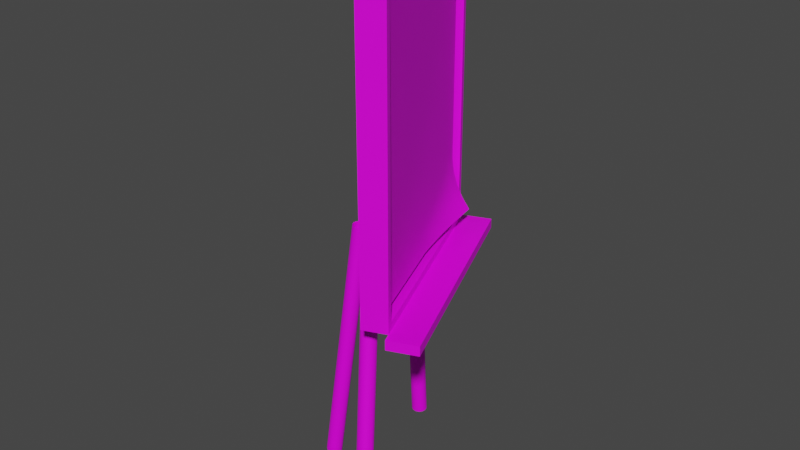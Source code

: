 # Source: Skills_Board.blend  (saved by Blender 3.1.6; exported with 4.5.12 LTS)
import bpy
from mathutils import Matrix  # noqa: F401  (used for matrix-valued properties, if any)

bpy.ops.wm.read_factory_settings(use_empty=True)
scene = bpy.context.scene
scene.name = 'Scene'

# ---- collections
col_collection = bpy.data.collections.new('Collection'); scene.collection.children.link(col_collection)

# ---- images (referenced by path relative to the original .blend; pixels are not part of the script)
import os
ASSET_DIR = os.environ.get("B2B_ASSET_DIR", "")  # directory of the original .blend (textures are referenced by path, not embedded)
HERE = os.path.dirname(os.path.abspath(__file__))  # packed textures are extracted next to this script under _unpacked/

def load_image(name, relpath, width, height, colorspace="sRGB"):
    """Load a texture the original file referenced (path relative to the .blend, or extracted next to this script)."""
    p = next((c for c in (os.path.join(HERE, relpath), os.path.join(ASSET_DIR, relpath)) if relpath and os.path.exists(c)), "")
    if p:
        img = bpy.data.images.load(p, check_existing=True)
        img.name = name
    else:  # same state as the original file: an image datablock whose file is absent (Cycles renders it pink)
        img = bpy.data.images.new(name, width, height)
        img.source = "FILE"
        img.filepath = "//" + (relpath or name)
    img.colorspace_settings.name = colorspace
    return img
img_diffusecolor_texture = load_image('DiffuseColor_Texture', 'Skills_Tab.png', 1024, 1024, 'sRGB')
img_diffusecolor_texture_001 = load_image('DiffuseColor_Texture.001', 'Skills_Tab.png', 1024, 1024, 'Non-Color')

# ---- materials (node trees are filled in below, after node groups)
mat_skill_board = bpy.data.materials.new('Skill_Board')
mat_skill_board.surface_render_method = 'BLENDED'
mat_skill_board.blend_method = 'BLEND'
mat_skill_board.use_transparency_overlap = False
mat_skill_board.show_transparent_back = False
mat_skill_board.use_transparent_shadow = False
mat_skill_board.diffuse_color = (1.0, 1.0, 1.0, 1.0)
mat_skill_board.roughness = 0.5528

# ---- material node trees
mat_skill_board.use_nodes = True; mat_skill_board.node_tree.nodes.clear()
_N = mat_skill_board.node_tree.nodes; _L = mat_skill_board.node_tree.links
n0 = _N.new('ShaderNodeBsdfPrincipled'); n0.name = 'Principled BSDF'; n0.location = (10, 300)
n0.distribution = 'GGX'
n0.subsurface_method = 'RANDOM_WALK_SKIN'
n0.inputs[2].default_value = 0.5528
n0.inputs[3].default_value = 1.45
n0.inputs[27].default_value = (0.0, 0.0, 0.0, 1.0)
n0.inputs[28].default_value = 1.0
n1 = _N.new('ShaderNodeOutputMaterial'); n1.name = 'Material Output'; n1.location = (300, 300)
n2 = _N.new('ShaderNodeNormalMap'); n2.name = 'Normal Map'; n2.location = (-300, -300)
n2.label = 'Normal/Map'
n3 = _N.new('ShaderNodeTexImage'); n3.name = 'Image Texture'; n3.location = (-300, 600)
n3.image = img_diffusecolor_texture
n4 = _N.new('ShaderNodeTexImage'); n4.name = 'Image Texture.001'; n4.location = (-300, 0)
n4.image = img_diffusecolor_texture_001
n5 = _N.new('ShaderNodeMix'); n5.name = 'Mix'; n5.location = (-160, 180)
n5.data_type = 'RGBA'
n5.inputs[6].default_value = (1.0, 1.0, 1.0, 1.0)
_L.new(n0.outputs[0], n1.inputs[0])
_L.new(n2.outputs[0], n0.inputs[5])
_L.new(n3.outputs[0], n0.inputs[0])
_L.new(n4.outputs[1], n0.inputs[4])
_L.new(n3.outputs[0], n5.inputs[7])
_L.new(n5.outputs[2], n0.inputs[14])
n1.is_active_output = True

# ---- world
world_world = bpy.data.worlds.new('World'); scene.world = world_world
world_world.use_nodes = True; world_world.node_tree.nodes.clear()
_N = world_world.node_tree.nodes; _L = world_world.node_tree.links
n0 = _N.new('ShaderNodeOutputWorld'); n0.name = 'World Output'; n0.location = (300, 300)
n1 = _N.new('ShaderNodeBackground'); n1.name = 'Background'; n1.location = (10, 300)
n1.inputs[0].default_value = (0.05088, 0.05088, 0.05088, 1.0)
_L.new(n1.outputs[0], n0.inputs[0])
n0.is_active_output = True
world_world.color = (0.05088, 0.05088, 0.05088)
world_world.use_sun_shadow = False
world_world.sun_shadow_jitter_overblur = 0.0

# ---- meshes
me_scene_002 = bpy.data.meshes.new('Scene.002')
me_scene_002.from_pydata([(1.039, -19.42, 14.8), (3.664, -18.78, -14.52), (1.039, 19.42, -14.8), (1.574, 19.42, 14.96), (1.039, -9.709, -14.8), (1.051, -11.65, -14.8), (1.286, -13.56, -14.79), (1.811, -15.42, -14.75), (2.612, -17.17, -14.67), (3.165, -18.95, -12.62), (2.221, -17.27, -12.74), (1.542, -15.47, -12.8), (1.145, -13.58, -12.82), (1.039, -11.65, -12.83), (1.039, -9.709, -12.83), (2.712, -19.09, -10.71), (1.884, -17.35, -10.8), (1.329, -15.5, -10.84), (1.062, -13.59, -10.85), (1.039, -11.65, -10.85), (1.039, -9.709, -10.85), (2.31, -19.19, -8.783), (1.601, -17.4, -8.848), (1.173, -15.52, -8.874), (1.039, -13.59, -8.881), (1.039, -11.65, -8.881), (1.039, -9.709, -8.881), (1.959, -19.27, -6.844), (1.374, -17.44, -6.89), (1.077, -15.53, -6.905), (1.039, -13.59, -6.908), (1.039, -11.65, -6.908), (1.039, -9.709, -6.908), (1.663, -19.33, -4.896), (1.205, -17.46, -4.925), (1.039, -15.53, -4.934), (1.039, -13.59, -4.934), (1.039, -11.65, -4.934), (1.039, -9.709, -4.934), (1.423, -19.37, -2.939), (1.094, -17.47, -2.957), (1.039, -15.53, -2.96), (1.039, -13.59, -2.96), (1.039, -11.65, -2.96), (1.039, -9.709, -2.96), (1.24, -19.39, -0.9764), (1.043, -17.47, -0.9861), (1.039, -15.53, -0.9868), (1.039, -13.59, -0.9868), (1.039, -11.65, -0.9868), (1.039, -9.709, -0.9868)], [], [(10, 1, 8), (10, 9, 1), (11, 8, 7), (11, 10, 8), (12, 7, 6), (12, 11, 7), (13, 6, 5), (13, 12, 6), (14, 5, 4), (14, 13, 5), (2, 14, 4), (16, 9, 10), (16, 15, 9), (17, 10, 11), (17, 16, 10), (18, 11, 12), (18, 17, 11), (19, 12, 13), (19, 18, 12), (20, 13, 14), (20, 19, 13), (2, 20, 14), (22, 15, 16), (22, 21, 15), (23, 16, 17), (23, 22, 16), (24, 17, 18), (24, 23, 17), (25, 18, 19), (25, 24, 18), (26, 19, 20), (26, 25, 19), (2, 26, 20), (28, 21, 22), (28, 27, 21), (29, 22, 23), (29, 28, 22), (30, 23, 24), (30, 29, 23), (31, 24, 25), (31, 30, 24), (32, 25, 26), (32, 31, 25), (2, 32, 26), (34, 27, 28), (34, 33, 27), (35, 28, 29), (35, 34, 28), (36, 29, 30), (36, 35, 29), (37, 30, 31), (37, 36, 30), (38, 31, 32), (38, 37, 31), (2, 38, 32), (3, 0, 2), (40, 33, 34), (40, 39, 33), (41, 34, 35), (41, 40, 34), (42, 35, 36), (42, 41, 35), (43, 36, 37), (43, 42, 36), (44, 37, 38), (44, 43, 37), (2, 44, 38), (46, 39, 40), (46, 45, 39), (47, 40, 41), (47, 46, 40), (48, 41, 42), (48, 47, 41), (49, 42, 43), (49, 48, 42), (50, 43, 44), (50, 49, 43), (2, 50, 44), (0, 45, 46), (0, 46, 47), (0, 47, 48), (0, 48, 49), (0, 49, 50), (0, 50, 2)])
me_scene_002.polygons.foreach_set('use_smooth', [True] * 84)
_uv = me_scene_002.uv_layers.new(name='UVSet0')
_uv.uv.foreach_set('vector', [0.6469, 0.05813, 0.6949, 0.00325, 0.6949, 0.06067, 0.6469, 0.05813, 0.6442, 0.00325, 0.6949, 0.00325, 0.6483, 0.1043, 0.6949, 0.06067, 0.6949, 0.1055, 0.6483, 0.1043, 0.6469, 0.05813, 0.6949, 0.06067, 0.6488, 0.1526, 0.6949, 0.1055, 0.6949, 0.1531, 0.6488, 0.1526, 0.6483, 0.1043, 0.6949, 0.1055, 0.6489, 0.202, 0.6949, 0.1531, 0.6949, 0.2021, 0.6489, 0.202, 0.6488, 0.1526, 0.6949, 0.1531, 0.6489, 0.2517, 0.6949, 0.2021, 0.6949, 0.2517, 0.6489, 0.2517, 0.6489, 0.202, 0.6949, 0.2021, 0.6949, 0.9969, 0.6489, 0.2517, 0.6949, 0.2517, 0.6016, 0.05623, 0.6442, 0.00325, 0.6469, 0.05813, 0.6016, 0.05623, 0.5996, 0.00325, 0.6442, 0.00325, 0.6026, 0.1035, 0.6469, 0.05813, 0.6483, 0.1043, 0.6026, 0.1035, 0.6016, 0.05623, 0.6469, 0.05813, 0.6029, 0.1524, 0.6483, 0.1043, 0.6488, 0.1526, 0.6029, 0.1524, 0.6026, 0.1035, 0.6483, 0.1043, 0.603, 0.202, 0.6488, 0.1526, 0.6489, 0.202, 0.603, 0.202, 0.6029, 0.1524, 0.6488, 0.1526, 0.603, 0.2517, 0.6489, 0.202, 0.6489, 0.2517, 0.603, 0.2517, 0.603, 0.202, 0.6489, 0.202, 0.6949, 0.9969, 0.603, 0.2517, 0.6489, 0.2517, 0.5562, 0.05488, 0.5996, 0.00325, 0.6016, 0.05623, 0.5562, 0.05488, 0.5547, 0.00325, 0.5996, 0.00325, 0.5568, 0.103, 0.6016, 0.05623, 0.6026, 0.1035, 0.5568, 0.103, 0.5562, 0.05488, 0.6016, 0.05623, 0.557, 0.1523, 0.6026, 0.1035, 0.6029, 0.1524, 0.557, 0.1523, 0.5568, 0.103, 0.6026, 0.1035, 0.557, 0.202, 0.6029, 0.1524, 0.603, 0.202, 0.557, 0.202, 0.557, 0.1523, 0.6029, 0.1524, 0.557, 0.2517, 0.603, 0.202, 0.603, 0.2517, 0.557, 0.2517, 0.557, 0.202, 0.603, 0.202, 0.6949, 0.9969, 0.557, 0.2517, 0.603, 0.2517, 0.5106, 0.05399, 0.5547, 0.00325, 0.5562, 0.05488, 0.5106, 0.05399, 0.5095, 0.00325, 0.5547, 0.00325, 0.5109, 0.1028, 0.5562, 0.05488, 0.5568, 0.103, 0.5109, 0.1028, 0.5106, 0.05399, 0.5562, 0.05488, 0.511, 0.1523, 0.5568, 0.103, 0.557, 0.1523, 0.511, 0.1523, 0.5109, 0.1028, 0.5568, 0.103, 0.511, 0.202, 0.557, 0.1523, 0.557, 0.202, 0.511, 0.202, 0.511, 0.1523, 0.557, 0.1523, 0.511, 0.2517, 0.557, 0.202, 0.557, 0.2517, 0.511, 0.2517, 0.511, 0.202, 0.557, 0.202, 0.6949, 0.9969, 0.511, 0.2517, 0.557, 0.2517, 0.4648, 0.05344, 0.5095, 0.00325, 0.5106, 0.05399, 0.4648, 0.05344, 0.4641, 0.00325, 0.5095, 0.00325, 0.465, 0.1026, 0.5106, 0.05399, 0.5109, 0.1028, 0.465, 0.1026, 0.4648, 0.05344, 0.5106, 0.05399, 0.465, 0.1523, 0.5109, 0.1028, 0.511, 0.1523, 0.465, 0.1523, 0.465, 0.1026, 0.5109, 0.1028, 0.465, 0.202, 0.511, 0.1523, 0.511, 0.202, 0.465, 0.202, 0.465, 0.1523, 0.511, 0.1523, 0.465, 0.2517, 0.511, 0.202, 0.511, 0.2517, 0.465, 0.2517, 0.465, 0.202, 0.511, 0.202, 0.6949, 0.9969, 0.465, 0.2517, 0.511, 0.2517, 0.00162, 0.9952, 0.005205, 0.00325, 0.6949, 0.9969, 0.419, 0.05314, 0.4641, 0.00325, 0.4648, 0.05344, 0.419, 0.05314, 0.4185, 0.00325, 0.4641, 0.00325, 0.419, 0.1026, 0.4648, 0.05344, 0.465, 0.1026, 0.419, 0.1026, 0.419, 0.05314, 0.4648, 0.05344, 0.419, 0.1523, 0.465, 0.1026, 0.465, 0.1523, 0.419, 0.1523, 0.419, 0.1026, 0.465, 0.1026, 0.419, 0.202, 0.465, 0.1523, 0.465, 0.202, 0.419, 0.202, 0.419, 0.1523, 0.465, 0.1523, 0.419, 0.2517, 0.465, 0.202, 0.465, 0.2517, 0.419, 0.2517, 0.419, 0.202, 0.465, 0.202, 0.6949, 0.9969, 0.419, 0.2517, 0.465, 0.2517, 0.373, 0.05298, 0.4185, 0.00325, 0.419, 0.05314, 0.373, 0.05298, 0.3728, 0.00325, 0.4185, 0.00325, 0.3731, 0.1026, 0.419, 0.05314, 0.419, 0.1026, 0.3731, 0.1026, 0.373, 0.05298, 0.419, 0.05314, 0.3731, 0.1523, 0.419, 0.1026, 0.419, 0.1523, 0.3731, 0.1523, 0.3731, 0.1026, 0.419, 0.1026, 0.3731, 0.202, 0.419, 0.1523, 0.419, 0.202, 0.3731, 0.202, 0.3731, 0.1523, 0.419, 0.1523, 0.3731, 0.2517, 0.419, 0.202, 0.419, 0.2517, 0.3731, 0.2517, 0.3731, 0.202, 0.419, 0.202, 0.6949, 0.9969, 0.3731, 0.2517, 0.419, 0.2517, 0.005205, 0.00325, 0.3728, 0.00325, 0.373, 0.05298, 0.005205, 0.00325, 0.373, 0.05298, 0.3731, 0.1026, 0.005205, 0.00325, 0.3731, 0.1026, 0.3731, 0.1523, 0.005205, 0.00325, 0.3731, 0.1523, 0.3731, 0.202, 0.005205, 0.00325, 0.3731, 0.202, 0.3731, 0.2517, 0.005205, 0.00325, 0.3731, 0.2517, 0.6949, 0.9969])
me_scene_002.materials.append(mat_skill_board)
me_scene_002.use_remesh_fix_poles = True
me_scene_002.use_remesh_preserve_attributes = False
me_scene_002.update()
me_scene_002.normals_split_custom_set([tuple(v) for v in zip(*[iter([0.8871, 0.4225, 0.1857, 0.8244, 0.5183, 0.2276, 0.8693, 0.4525, 0.1989, 0.8871, 0.4225, 0.1857, 0.8452, 0.4892, 0.215, 0.8244, 0.5183, 0.2276, 0.952, 0.2802, 0.1232, 0.8693, 0.4525, 0.1989, 0.9399, 0.3125, 0.1374, 0.952, 0.2802, 0.1232, 0.8871, 0.4225, 0.1857, 0.8693, 0.4525, 0.1989, 0.9892, 0.1337, 0.06053, 0.9399, 0.3125, 0.1374, 0.9838, 0.1641, 0.07239, 0.9892, 0.1337, 0.06053, 0.952, 0.2802, 0.1232, 0.9399, 0.3125, 0.1374, 0.9994, 0.03131, 0.01588, 0.9838, 0.1641, 0.07239, 0.9987, 0.04569, 0.0212, 0.9994, 0.03131, 0.01588, 0.9892, 0.1337, 0.06053, 0.9838, 0.1641, 0.07239, 1.0, 0.0002723, 0.0002668, 0.9987, 0.04569, 0.0212, 1.0, 0.000426, 0.0003732, 1.0, 0.0002723, 0.0002668, 0.9994, 0.03131, 0.01588, 0.9987, 0.04569, 0.0212, 0.9998, -0.01261, -0.01654, 1.0, 0.0002723, 0.0002668, 1.0, 0.000426, 0.0003732, 0.9194, 0.3602, 0.1583, 0.8452, 0.4892, 0.215, 0.8871, 0.4225, 0.1857, 0.9194, 0.3602, 0.1583, 0.883, 0.4296, 0.1888, 0.8452, 0.4892, 0.215, 0.9723, 0.2139, 0.09402, 0.8871, 0.4225, 0.1857, 0.952, 0.2802, 0.1232, 0.9723, 0.2139, 0.09402, 0.9194, 0.3602, 0.1583, 0.8871, 0.4225, 0.1857, 0.9962, 0.07905, 0.03714, 0.952, 0.2802, 0.1232, 0.9892, 0.1337, 0.06053, 0.9962, 0.07905, 0.03714, 0.9723, 0.2139, 0.09402, 0.952, 0.2802, 0.1232, 0.9999, 0.009943, 0.006699, 0.9892, 0.1337, 0.06053, 0.9994, 0.03131, 0.01588, 0.9999, 0.009943, 0.006699, 0.9962, 0.07905, 0.03714, 0.9892, 0.1337, 0.06053, 1.0, -1.896e-09, 0.0, 0.9994, 0.03131, 0.01588, 1.0, 0.0002723, 0.0002668, 1.0, -1.896e-09, 0.0, 0.9999, 0.009943, 0.006699, 0.9994, 0.03131, 0.01588, 0.9998, -0.01261, -0.01654, 1.0, -1.896e-09, 0.0, 1.0, 0.0002723, 0.0002668, 0.9464, 0.2958, 0.13, 0.883, 0.4296, 0.1888, 0.9194, 0.3602, 0.1583, 0.9464, 0.2958, 0.13, 0.9159, 0.3676, 0.1616, 0.883, 0.4296, 0.1888, 0.9867, 0.1486, 0.0666, 0.9194, 0.3602, 0.1583, 0.9723, 0.2139, 0.09402, 0.9867, 0.1486, 0.0666, 0.9464, 0.2958, 0.13, 0.9194, 0.3602, 0.1583, 0.9991, 0.03871, 0.01905, 0.9723, 0.2139, 0.09402, 0.9962, 0.07905, 0.03714, 0.9991, 0.03871, 0.01905, 0.9867, 0.1486, 0.0666, 0.9723, 0.2139, 0.09402, 1.0, 0.001508, 0.001515, 0.9962, 0.07905, 0.03714, 0.9999, 0.009943, 0.006699, 1.0, 0.001508, 0.001515, 0.9991, 0.03871, 0.01905, 0.9962, 0.07905, 0.03714, 1.0, 2.338e-09, 0.0, 0.9999, 0.009943, 0.006699, 1.0, -1.896e-09, 0.0, 1.0, 2.338e-09, 0.0, 1.0, 0.001508, 0.001515, 0.9999, 0.009943, 0.006699, 0.9998, -0.01261, -0.01654, 1.0, 2.338e-09, 0.0, 1.0, -1.896e-09, 0.0, 0.968, 0.2298, 0.101, 0.9159, 0.3676, 0.1616, 0.9464, 0.2958, 0.13, 0.968, 0.2298, 0.101, 0.9435, 0.3034, 0.1334, 0.9159, 0.3676, 0.1616, 0.995, 0.09094, 0.04248, 0.9464, 0.2958, 0.13, 0.9867, 0.1486, 0.0666, 0.995, 0.09094, 0.04248, 0.968, 0.2298, 0.101, 0.9464, 0.2958, 0.13, 0.9999, 0.01366, 0.008468, 0.9867, 0.1486, 0.0666, 0.9991, 0.03871, 0.01905, 0.9999, 0.01366, 0.008468, 0.995, 0.09094, 0.04248, 0.9867, 0.1486, 0.0666, 1.0, 0.0, 0.0, 0.9991, 0.03871, 0.01905, 1.0, 0.001508, 0.001515, 1.0, 0.0, 0.0, 0.9999, 0.01366, 0.008468, 0.9991, 0.03871, 0.01905, 1.0, 6.57e-09, 0.0, 1.0, 0.001508, 0.001515, 1.0, 2.338e-09, 0.0, 1.0, 6.57e-09, 0.0, 1.0, 0.0, 0.0, 1.0, 0.001508, 0.001515, 0.9998, -0.01261, -0.01654, 1.0, 6.57e-09, 0.0, 1.0, 2.338e-09, 0.0, 0.9838, 0.1638, 0.07283, 0.9435, 0.3034, 0.1334, 0.968, 0.2298, 0.101, 0.9838, 0.1638, 0.07283, 0.9657, 0.2376, 0.1044, 0.9435, 0.3034, 0.1334, 0.9986, 0.04692, 0.02269, 0.968, 0.2298, 0.101, 0.995, 0.09094, 0.04248, 0.9986, 0.04692, 0.02269, 0.9838, 0.1638, 0.07283, 0.968, 0.2298, 0.101, 1.0, 0.00252, 0.002402, 0.995, 0.09094, 0.04248, 0.9999, 0.01366, 0.008468, 1.0, 0.00252, 0.002402, 0.9986, 0.04692, 0.02269, 0.995, 0.09094, 0.04248, 1.0, 0.0, 0.0, 0.9999, 0.01366, 0.008468, 1.0, 0.0, 0.0, 1.0, 0.0, 0.0, 1.0, 0.00252, 0.002402, 0.9999, 0.01366, 0.008468, 1.0, -1.725e-09, 0.0, 1.0, 0.0, 0.0, 1.0, 6.57e-09, 0.0, 1.0, -1.725e-09, 0.0, 1.0, 0.0, 0.0, 1.0, 0.0, 0.0, 0.9998, -0.01261, -0.01654, 1.0, -1.725e-09, 0.0, 1.0, 6.57e-09, 0.0, 0.9997, -0.01372, -0.018, 0.9998, -0.01119, -0.01519, 0.9998, -0.01261, -0.01654, 0.9935, 0.1036, 0.04791, 0.9657, 0.2376, 0.1044, 0.9838, 0.1638, 0.07283, 0.9935, 0.1036, 0.04791, 0.9825, 0.1704, 0.07489, 0.9657, 0.2376, 0.1044, 0.9998, 0.0182, 0.01036, 0.9838, 0.1638, 0.07283, 0.9986, 0.04692, 0.02269, 0.9998, 0.0182, 0.01036, 0.9935, 0.1036, 0.04791, 0.9838, 0.1638, 0.07283, 1.0, 3.206e-05, 3.22e-05, 0.9986, 0.04692, 0.02269, 1.0, 0.00252, 0.002402, 1.0, 3.206e-05, 3.22e-05, 0.9998, 0.0182, 0.01036, 0.9986, 0.04692, 0.02269, 1.0, 0.0, 0.0, 1.0, 0.00252, 0.002402, 1.0, 0.0, 0.0, 1.0, 0.0, 0.0, 1.0, 3.206e-05, 3.22e-05, 1.0, 0.00252, 0.002402, 1.0, -5.711e-09, 0.0, 1.0, 0.0, 0.0, 1.0, -1.725e-09, 0.0, 1.0, -5.711e-09, 0.0, 1.0, 0.0, 0.0, 1.0, 0.0, 0.0, 0.9998, -0.01261, -0.01654, 1.0, -5.711e-09, 0.0, 1.0, -1.725e-09, 0.0, 0.9985, 0.05372, 0.01228, 0.9825, 0.1704, 0.07489, 0.9935, 0.1036, 0.04791, 0.9985, 0.05372, 0.01228, 0.9938, 0.1091, 0.02221, 0.9825, 0.1704, 0.07489, 1.0, 0.002257, 0.001495, 0.9935, 0.1036, 0.04791, 0.9998, 0.0182, 0.01036, 1.0, 0.002257, 0.001495, 0.9985, 0.05372, 0.01228, 0.9935, 0.1036, 0.04791, 1.0, 0.0, 0.0, 0.9998, 0.0182, 0.01036, 1.0, 3.206e-05, 3.22e-05, 1.0, 0.0, 0.0, 1.0, 0.002257, 0.001495, 0.9998, 0.0182, 0.01036, 1.0, 0.0, 0.0, 1.0, 3.206e-05, 3.22e-05, 1.0, 0.0, 0.0, 1.0, 0.0, 0.0, 1.0, 0.0, 0.0, 1.0, 3.206e-05, 3.22e-05, 1.0, -6.269e-09, 0.0, 1.0, 0.0, 0.0, 1.0, -5.711e-09, 0.0, 1.0, -6.269e-09, 0.0, 1.0, 0.0, 0.0, 1.0, 0.0, 0.0, 0.9998, -0.01261, -0.01654, 1.0, -6.269e-09, 0.0, 1.0, -5.711e-09, 0.0, 0.9998, -0.01119, -0.01519, 0.9938, 0.1091, 0.02221, 0.9985, 0.05372, 0.01228, 0.9998, -0.01119, -0.01519, 0.9985, 0.05372, 0.01228, 1.0, 0.002257, 0.001495, 0.9998, -0.01119, -0.01519, 1.0, 0.002257, 0.001495, 1.0, 0.0, 0.0, 0.9998, -0.01119, -0.01519, 1.0, 0.0, 0.0, 1.0, 0.0, 0.0, 0.9998, -0.01119, -0.01519, 1.0, 0.0, 0.0, 1.0, -6.269e-09, 0.0, 0.9998, -0.01119, -0.01519, 1.0, -6.269e-09, 0.0, 0.9998, -0.01261, -0.01654])] * 3)])
me_scene_007 = bpy.data.meshes.new('Scene.007')
me_scene_007.from_pydata([(-3.616, -18.51, 13.62), (-3.952, -18.56, 13.21), (-4.436, -18.59, 12.98), (-4.975, -18.59, 12.98), (-5.459, -18.56, 13.21), (-5.795, -18.51, 13.62), (-5.914, -18.44, 14.14), (-5.795, -18.38, 14.67), (-5.459, -18.32, 15.08), (-4.975, -18.3, 15.31), (-4.436, -18.3, 15.31), (-3.952, -18.32, 15.08), (-3.616, -18.38, 14.67), (-3.497, -18.44, 14.14), (-3.616, 20.29, 8.72), (-3.952, 20.24, 8.303), (-4.436, 20.21, 8.071), (-4.975, 20.21, 8.071), (-5.459, 20.24, 8.303), (-5.795, 20.29, 8.72), (-5.914, 20.36, 9.241), (-5.795, 20.42, 9.761), (-5.459, 20.47, 10.18), (-4.975, 20.5, 10.41), (-4.436, 20.5, 10.41), (-3.952, 20.47, 10.18), (-3.616, 20.42, 9.761), (-3.497, 20.36, 9.241), (-3.616, -18.51, -13.62), (-3.952, -18.56, -13.21), (-4.436, -18.59, -12.98), (-4.975, -18.59, -12.98), (-5.459, -18.56, -13.21), (-5.795, -18.51, -13.62), (-5.914, -18.44, -14.14), (-5.795, -18.38, -14.67), (-5.459, -18.32, -15.08), (-4.975, -18.3, -15.31), (-4.436, -18.3, -15.31), (-3.952, -18.32, -15.08), (-3.616, -18.38, -14.67), (-3.497, -18.44, -14.14), (-3.616, 20.29, -8.72), (-3.952, 20.24, -8.303), (-4.436, 20.21, -8.071), (-4.975, 20.21, -8.071), (-5.459, 20.24, -8.303), (-5.795, 20.29, -8.72), (-5.914, 20.36, -9.241), (-5.795, 20.42, -9.761), (-5.459, 20.47, -10.18), (-4.975, 20.5, -10.41), (-4.436, 20.5, -10.41), (-3.952, 20.47, -10.18), (-3.616, 20.42, -9.761), (-3.497, 20.36, -9.241), (-13.69, -19.04, -1.089), (-13.27, -19.09, -0.7538), (-13.04, -19.12, -0.269), (-13.04, -19.12, 0.269), (-13.27, -19.09, 0.7538), (-13.69, -19.04, 1.089), (-14.21, -18.97, 1.209), (-14.73, -18.9, 1.089), (-15.15, -18.85, 0.7538), (-15.38, -18.82, 0.269), (-15.38, -18.82, -0.269), (-15.15, -18.85, -0.7538), (-14.73, -18.9, -1.089), (-14.21, -18.97, -1.209), (-8.72, 20.29, -1.089), (-8.303, 20.24, -0.7538), (-8.071, 20.21, -0.269), (-8.071, 20.21, 0.269), (-8.303, 20.24, 0.7538), (-8.72, 20.29, 1.089), (-9.241, 20.36, 1.209), (-9.761, 20.42, 1.089), (-10.18, 20.47, 0.7538), (-10.41, 20.5, 0.269), (-10.41, 20.5, -0.269), (-10.18, 20.47, -0.7538), (-9.761, 20.42, -1.089), (-9.241, 20.36, -1.209)], [], [(0, 15, 14), (0, 1, 15), (1, 16, 15), (1, 2, 16), (2, 17, 16), (2, 3, 17), (3, 18, 17), (3, 4, 18), (4, 19, 18), (4, 5, 19), (5, 20, 19), (5, 6, 20), (6, 21, 20), (6, 7, 21), (7, 22, 21), (7, 8, 22), (8, 23, 22), (8, 9, 23), (9, 24, 23), (9, 10, 24), (10, 25, 24), (10, 11, 25), (11, 26, 25), (11, 12, 26), (12, 27, 26), (12, 13, 27), (13, 14, 27), (13, 0, 14), (28, 43, 29), (28, 42, 43), (29, 44, 30), (29, 43, 44), (30, 45, 31), (30, 44, 45), (31, 46, 32), (31, 45, 46), (32, 47, 33), (32, 46, 47), (33, 48, 34), (33, 47, 48), (34, 49, 35), (34, 48, 49), (35, 50, 36), (35, 49, 50), (36, 51, 37), (36, 50, 51), (37, 52, 38), (37, 51, 52), (38, 53, 39), (38, 52, 53), (39, 54, 40), (39, 53, 54), (40, 55, 41), (40, 54, 55), (41, 42, 28), (41, 55, 42), (56, 71, 57), (56, 70, 71), (57, 72, 58), (57, 71, 72), (58, 73, 59), (58, 72, 73), (59, 74, 60), (59, 73, 74), (60, 75, 61), (60, 74, 75), (61, 76, 62), (61, 75, 76), (62, 77, 63), (62, 76, 77), (63, 78, 64), (63, 77, 78), (64, 79, 65), (64, 78, 79), (65, 80, 66), (65, 79, 80), (66, 81, 67), (66, 80, 81), (67, 82, 68), (67, 81, 82), (68, 83, 69), (68, 82, 83), (69, 70, 56), (69, 83, 70)])
me_scene_007.polygons.foreach_set('use_smooth', [True] * 84)
_uv = me_scene_007.uv_layers.new(name='UVSet0')
_uv.uv.foreach_set('vector', [0.9964, 0.9786, 0.9966, 0.998, 0.9966, 0.998, 0.9964, 0.9786, 0.9964, 0.9786, 0.9966, 0.998, 0.9964, 0.9786, 0.9966, 0.998, 0.9966, 0.998, 0.9964, 0.9786, 0.9964, 0.9786, 0.9966, 0.998, 0.9964, 0.9786, 0.9966, 0.998, 0.9966, 0.998, 0.9964, 0.9786, 0.9964, 0.9786, 0.9966, 0.998, 0.9964, 0.9786, 0.9966, 0.998, 0.9966, 0.998, 0.9964, 0.9786, 0.9964, 0.9786, 0.9966, 0.998, 0.9964, 0.9786, 0.9966, 0.998, 0.9966, 0.998, 0.9964, 0.9786, 0.9964, 0.9786, 0.9966, 0.998, 0.9964, 0.9786, 0.9966, 0.9981, 0.9966, 0.998, 0.9964, 0.9786, 0.9964, 0.9787, 0.9966, 0.9981, 0.9964, 0.9787, 0.9965, 0.9981, 0.9966, 0.9981, 0.9964, 0.9787, 0.9964, 0.9787, 0.9965, 0.9981, 0.9964, 0.9787, 0.9965, 0.9981, 0.9965, 0.9981, 0.9964, 0.9787, 0.9964, 0.9787, 0.9965, 0.9981, 0.9964, 0.9787, 0.9965, 0.9982, 0.9965, 0.9981, 0.9964, 0.9787, 0.9963, 0.9788, 0.9965, 0.9982, 0.9963, 0.9788, 0.9965, 0.9982, 0.9965, 0.9982, 0.9963, 0.9788, 0.9963, 0.9788, 0.9965, 0.9982, 0.9963, 0.9788, 0.9965, 0.9981, 0.9965, 0.9982, 0.9963, 0.9788, 0.9964, 0.9787, 0.9965, 0.9981, 0.9964, 0.9787, 0.9965, 0.9981, 0.9965, 0.9981, 0.9964, 0.9787, 0.9964, 0.9787, 0.9965, 0.9981, 0.9964, 0.9787, 0.9966, 0.9981, 0.9965, 0.9981, 0.9964, 0.9787, 0.9964, 0.9787, 0.9966, 0.9981, 0.9964, 0.9787, 0.9966, 0.998, 0.9966, 0.9981, 0.9964, 0.9787, 0.9964, 0.9786, 0.9966, 0.998, 0.9974, 0.9786, 0.9972, 0.998, 0.9974, 0.9786, 0.9974, 0.9786, 0.9972, 0.998, 0.9972, 0.998, 0.9974, 0.9786, 0.9972, 0.998, 0.9973, 0.9786, 0.9974, 0.9786, 0.9972, 0.998, 0.9972, 0.998, 0.9973, 0.9786, 0.9972, 0.998, 0.9973, 0.9786, 0.9973, 0.9786, 0.9972, 0.998, 0.9972, 0.998, 0.9973, 0.9786, 0.9972, 0.998, 0.9974, 0.9786, 0.9973, 0.9786, 0.9972, 0.998, 0.9972, 0.998, 0.9974, 0.9786, 0.9972, 0.998, 0.9974, 0.9786, 0.9974, 0.9786, 0.9972, 0.998, 0.9972, 0.998, 0.9974, 0.9786, 0.9972, 0.9981, 0.9974, 0.9787, 0.9974, 0.9786, 0.9972, 0.998, 0.9972, 0.9981, 0.9974, 0.9787, 0.9972, 0.9981, 0.9974, 0.9787, 0.9974, 0.9787, 0.9972, 0.9981, 0.9972, 0.9981, 0.9974, 0.9787, 0.9972, 0.9981, 0.9974, 0.9787, 0.9974, 0.9787, 0.9972, 0.9981, 0.9972, 0.9981, 0.9974, 0.9787, 0.9973, 0.9982, 0.9974, 0.9788, 0.9974, 0.9787, 0.9972, 0.9981, 0.9973, 0.9982, 0.9974, 0.9788, 0.9973, 0.9982, 0.9974, 0.9788, 0.9974, 0.9788, 0.9973, 0.9982, 0.9973, 0.9982, 0.9974, 0.9788, 0.9972, 0.9981, 0.9974, 0.9787, 0.9974, 0.9788, 0.9973, 0.9982, 0.9972, 0.9981, 0.9974, 0.9787, 0.9972, 0.9981, 0.9974, 0.9787, 0.9974, 0.9787, 0.9972, 0.9981, 0.9972, 0.9981, 0.9974, 0.9787, 0.9972, 0.9981, 0.9974, 0.9787, 0.9974, 0.9787, 0.9972, 0.9981, 0.9972, 0.9981, 0.9974, 0.9787, 0.9972, 0.998, 0.9974, 0.9786, 0.9974, 0.9787, 0.9972, 0.9981, 0.9972, 0.998, 0.9969, 0.9783, 0.9969, 0.998, 0.9969, 0.9782, 0.9969, 0.9783, 0.9969, 0.998, 0.9969, 0.998, 0.9969, 0.9782, 0.9969, 0.998, 0.9969, 0.9782, 0.9969, 0.9782, 0.9969, 0.998, 0.9969, 0.998, 0.9969, 0.9782, 0.9969, 0.998, 0.9969, 0.9782, 0.9969, 0.9782, 0.9969, 0.998, 0.9969, 0.998, 0.9969, 0.9782, 0.9969, 0.998, 0.9969, 0.9782, 0.9969, 0.9782, 0.9969, 0.998, 0.9969, 0.998, 0.9969, 0.9782, 0.9968, 0.998, 0.9968, 0.9783, 0.9969, 0.9782, 0.9969, 0.998, 0.9968, 0.998, 0.9968, 0.9783, 0.9968, 0.9981, 0.9968, 0.9783, 0.9968, 0.9783, 0.9968, 0.998, 0.9968, 0.9981, 0.9968, 0.9783, 0.9968, 0.9981, 0.9968, 0.9784, 0.9968, 0.9783, 0.9968, 0.9981, 0.9968, 0.9981, 0.9968, 0.9784, 0.9969, 0.9981, 0.9969, 0.9784, 0.9968, 0.9784, 0.9968, 0.9981, 0.9969, 0.9981, 0.9969, 0.9784, 0.9969, 0.9982, 0.9969, 0.9784, 0.9969, 0.9784, 0.9969, 0.9981, 0.9969, 0.9982, 0.9969, 0.9784, 0.9969, 0.9982, 0.9969, 0.9784, 0.9969, 0.9784, 0.9969, 0.9982, 0.9969, 0.9982, 0.9969, 0.9784, 0.9969, 0.9981, 0.9969, 0.9784, 0.9969, 0.9784, 0.9969, 0.9982, 0.9969, 0.9981, 0.9969, 0.9784, 0.9969, 0.9981, 0.9969, 0.9784, 0.9969, 0.9784, 0.9969, 0.9981, 0.9969, 0.9981, 0.9969, 0.9784, 0.9969, 0.9981, 0.9969, 0.9783, 0.9969, 0.9784, 0.9969, 0.9981, 0.9969, 0.9981, 0.9969, 0.9783, 0.9969, 0.998, 0.9969, 0.9783, 0.9969, 0.9783, 0.9969, 0.9981, 0.9969, 0.998])
me_scene_007.materials.append(mat_skill_board)
me_scene_007.use_remesh_fix_poles = True
me_scene_007.use_remesh_preserve_attributes = False
me_scene_007.update()
me_scene_007.normals_split_custom_set([tuple(v) for v in zip(*[iter([0.901, -0.05441, -0.4305, 0.6235, -0.09804, -0.7757, 0.901, -0.05441, -0.4305, 0.901, -0.05441, -0.4305, 0.6235, -0.09804, -0.7757, 0.6235, -0.09804, -0.7757, 0.6235, -0.09804, -0.7757, 0.2225, -0.1223, -0.9672, 0.6235, -0.09804, -0.7757, 0.6235, -0.09804, -0.7757, 0.2225, -0.1223, -0.9672, 0.2225, -0.1223, -0.9672, 0.2225, -0.1223, -0.9672, -0.2225, -0.1223, -0.9672, 0.2225, -0.1223, -0.9672, 0.2225, -0.1223, -0.9672, -0.2225, -0.1223, -0.9672, -0.2225, -0.1223, -0.9672, -0.2225, -0.1223, -0.9672, -0.6235, -0.09804, -0.7757, -0.2225, -0.1223, -0.9672, -0.2225, -0.1223, -0.9672, -0.6235, -0.09804, -0.7757, -0.6235, -0.09804, -0.7757, -0.6235, -0.09804, -0.7757, -0.901, -0.05441, -0.4305, -0.6235, -0.09804, -0.7757, -0.6235, -0.09804, -0.7757, -0.901, -0.05441, -0.4305, -0.901, -0.05441, -0.4305, -0.901, -0.05441, -0.4305, -1.0, -1.192e-07, -1.333e-06, -0.901, -0.05441, -0.4305, -0.901, -0.05441, -0.4305, -1.0, 1.095e-08, 1.557e-06, -1.0, -1.192e-07, -1.333e-06, -1.0, 1.095e-08, 1.557e-06, -0.901, 0.05441, 0.4305, -1.0, -1.192e-07, -1.333e-06, -1.0, 1.095e-08, 1.557e-06, -0.901, 0.05441, 0.4305, -0.901, 0.05441, 0.4305, -0.901, 0.05441, 0.4305, -0.6235, 0.09804, 0.7757, -0.901, 0.05441, 0.4305, -0.901, 0.05441, 0.4305, -0.6235, 0.09804, 0.7757, -0.6235, 0.09804, 0.7757, -0.6235, 0.09804, 0.7757, -0.2225, 0.1223, 0.9672, -0.6235, 0.09804, 0.7757, -0.6235, 0.09804, 0.7757, -0.2225, 0.1223, 0.9672, -0.2225, 0.1223, 0.9672, -0.2225, 0.1223, 0.9672, 0.2225, 0.1223, 0.9672, -0.2225, 0.1223, 0.9672, -0.2225, 0.1223, 0.9672, 0.2225, 0.1223, 0.9672, 0.2225, 0.1223, 0.9672, 0.2225, 0.1223, 0.9672, 0.6235, 0.09804, 0.7757, 0.2225, 0.1223, 0.9672, 0.2225, 0.1223, 0.9672, 0.6235, 0.09804, 0.7757, 0.6235, 0.09804, 0.7757, 0.6235, 0.09804, 0.7757, 0.901, 0.05441, 0.4305, 0.6235, 0.09804, 0.7757, 0.6235, 0.09804, 0.7757, 0.901, 0.05441, 0.4305, 0.901, 0.05441, 0.4305, 0.901, 0.05441, 0.4305, 1.0, 1.63e-07, 8.271e-07, 0.901, 0.05441, 0.4305, 0.901, 0.05441, 0.4305, 1.0, -1.07e-07, -8.66e-07, 1.0, 1.63e-07, 8.271e-07, 1.0, -1.07e-07, -8.66e-07, 0.901, -0.05441, -0.4305, 1.0, 1.63e-07, 8.271e-07, 1.0, -1.07e-07, -8.66e-07, 0.901, -0.05441, -0.4305, 0.901, -0.05441, -0.4305, 0.901, -0.05441, 0.4305, 0.6235, -0.09804, 0.7757, 0.6235, -0.09804, 0.7757, 0.901, -0.05441, 0.4305, 0.901, -0.05441, 0.4305, 0.6235, -0.09804, 0.7757, 0.6235, -0.09804, 0.7757, 0.2225, -0.1223, 0.9672, 0.2225, -0.1223, 0.9672, 0.6235, -0.09804, 0.7757, 0.6235, -0.09804, 0.7757, 0.2225, -0.1223, 0.9672, 0.2225, -0.1223, 0.9672, -0.2225, -0.1223, 0.9672, -0.2225, -0.1223, 0.9672, 0.2225, -0.1223, 0.9672, 0.2225, -0.1223, 0.9672, -0.2225, -0.1223, 0.9672, -0.2225, -0.1223, 0.9672, -0.6235, -0.09804, 0.7757, -0.6235, -0.09804, 0.7757, -0.2225, -0.1223, 0.9672, -0.2225, -0.1223, 0.9672, -0.6235, -0.09804, 0.7757, -0.6235, -0.09804, 0.7757, -0.901, -0.05441, 0.4305, -0.901, -0.05441, 0.4305, -0.6235, -0.09804, 0.7757, -0.6235, -0.09804, 0.7757, -0.901, -0.05441, 0.4305, -0.901, -0.05441, 0.4305, -1.0, 3.527e-08, 8.66e-07, -1.0, -6.203e-08, -1.012e-06, -0.901, -0.05441, 0.4305, -0.901, -0.05441, 0.4305, -1.0, 3.527e-08, 8.66e-07, -1.0, -6.203e-08, -1.012e-06, -0.901, 0.05441, -0.4305, -0.901, 0.05441, -0.4305, -1.0, -6.203e-08, -1.012e-06, -1.0, 3.527e-08, 8.66e-07, -0.901, 0.05441, -0.4305, -0.901, 0.05441, -0.4305, -0.6235, 0.09804, -0.7757, -0.6235, 0.09804, -0.7757, -0.901, 0.05441, -0.4305, -0.901, 0.05441, -0.4305, -0.6235, 0.09804, -0.7757, -0.6235, 0.09804, -0.7757, -0.2225, 0.1223, -0.9672, -0.2225, 0.1223, -0.9672, -0.6235, 0.09804, -0.7757, -0.6235, 0.09804, -0.7757, -0.2225, 0.1223, -0.9672, -0.2225, 0.1223, -0.9672, 0.2225, 0.1223, -0.9672, 0.2225, 0.1223, -0.9672, -0.2225, 0.1223, -0.9672, -0.2225, 0.1223, -0.9672, 0.2225, 0.1223, -0.9672, 0.2225, 0.1223, -0.9672, 0.6235, 0.09804, -0.7757, 0.6235, 0.09804, -0.7757, 0.2225, 0.1223, -0.9672, 0.2225, 0.1223, -0.9672, 0.6235, 0.09804, -0.7757, 0.6235, 0.09804, -0.7757, 0.901, 0.05441, -0.4305, 0.901, 0.05441, -0.4305, 0.6235, 0.09804, -0.7757, 0.6235, 0.09804, -0.7757, 0.901, 0.05441, -0.4305, 0.901, 0.05441, -0.4305, 1.0, 2.834e-07, -1.557e-06, 1.0, -3.612e-07, 1.43e-06, 0.901, 0.05441, -0.4305, 0.901, 0.05441, -0.4305, 1.0, 2.834e-07, -1.557e-06, 1.0, -3.612e-07, 1.43e-06, 0.901, -0.05441, 0.4305, 0.901, -0.05441, 0.4305, 1.0, -3.612e-07, 1.43e-06, 1.0, 2.834e-07, -1.557e-06, 0.901, -0.05441, 0.4305, 0.4305, -0.05441, -0.901, 0.7757, -0.09804, -0.6235, 0.7757, -0.09804, -0.6235, 0.4305, -0.05441, -0.901, 0.4305, -0.05441, -0.901, 0.7757, -0.09804, -0.6235, 0.7757, -0.09804, -0.6235, 0.9672, -0.1223, -0.2225, 0.9672, -0.1223, -0.2225, 0.7757, -0.09804, -0.6235, 0.7757, -0.09804, -0.6235, 0.9672, -0.1223, -0.2225, 0.9672, -0.1223, -0.2225, 0.9672, -0.1223, 0.2225, 0.9672, -0.1223, 0.2225, 0.9672, -0.1223, -0.2225, 0.9672, -0.1223, -0.2225, 0.9672, -0.1223, 0.2225, 0.9672, -0.1223, 0.2225, 0.7757, -0.09804, 0.6235, 0.7757, -0.09804, 0.6235, 0.9672, -0.1223, 0.2225, 0.9672, -0.1223, 0.2225, 0.7757, -0.09804, 0.6235, 0.7757, -0.09804, 0.6235, 0.4305, -0.05441, 0.901, 0.4305, -0.05441, 0.901, 0.7757, -0.09804, 0.6235, 0.7757, -0.09804, 0.6235, 0.4305, -0.05441, 0.901, 0.4305, -0.05441, 0.901, 1.129e-06, -1.557e-07, 1.0, 0.0, 1.338e-08, 1.0, 0.4305, -0.05441, 0.901, 0.4305, -0.05441, 0.901, 1.129e-06, -1.557e-07, 1.0, 0.0, 1.338e-08, 1.0, -0.4305, 0.05441, 0.901, -0.4305, 0.05441, 0.901, 0.0, 1.338e-08, 1.0, 1.129e-06, -1.557e-07, 1.0, -0.4305, 0.05441, 0.901, -0.4305, 0.05441, 0.901, -0.7757, 0.09804, 0.6235, -0.7757, 0.09804, 0.6235, -0.4305, 0.05441, 0.901, -0.4305, 0.05441, 0.901, -0.7757, 0.09804, 0.6235, -0.7757, 0.09804, 0.6235, -0.9672, 0.1223, 0.2225, -0.9672, 0.1223, 0.2225, -0.7757, 0.09804, 0.6235, -0.7757, 0.09804, 0.6235, -0.9672, 0.1223, 0.2225, -0.9672, 0.1223, 0.2225, -0.9672, 0.1223, -0.2225, -0.9672, 0.1223, -0.2225, -0.9672, 0.1223, 0.2225, -0.9672, 0.1223, 0.2225, -0.9672, 0.1223, -0.2225, -0.9672, 0.1223, -0.2225, -0.7757, 0.09804, -0.6235, -0.7757, 0.09804, -0.6235, -0.9672, 0.1223, -0.2225, -0.9672, 0.1223, -0.2225, -0.7757, 0.09804, -0.6235, -0.7757, 0.09804, -0.6235, -0.4305, 0.05441, -0.901, -0.4305, 0.05441, -0.901, -0.7757, 0.09804, -0.6235, -0.7757, 0.09804, -0.6235, -0.4305, 0.05441, -0.901, -0.4305, 0.05441, -0.901, 1.265e-07, 0.0, -1.0, 1.002e-06, -1.265e-07, -1.0, -0.4305, 0.05441, -0.901, -0.4305, 0.05441, -0.901, 1.265e-07, 0.0, -1.0, 1.002e-06, -1.265e-07, -1.0, 0.4305, -0.05441, -0.901, 0.4305, -0.05441, -0.901, 1.002e-06, -1.265e-07, -1.0, 1.265e-07, 0.0, -1.0, 0.4305, -0.05441, -0.901])] * 3)])
me_scene = bpy.data.meshes.new('Scene')
me_scene.from_pydata([(1.551, 33.97, 17.66), (5.254, 33.97, 17.66), (1.551, 79.48, 17.66), (5.254, 79.48, 17.66), (1.551, 79.48, -17.66), (5.254, 79.48, -17.66), (1.551, 33.97, -17.66), (5.254, 33.97, -17.66), (5.254, 35.15, -16.52), (5.254, 35.15, 16.52), (5.254, 78.31, -16.52), (5.254, 78.31, 16.52), (3.66, 35.45, -16.22), (3.66, 35.45, 16.22), (3.66, 78.01, -16.22), (3.66, 78.01, 16.22), (5.243, 32.55, 19.07), (9.744, 32.55, 19.07), (5.243, 34.01, 19.07), (9.744, 34.01, 19.07), (5.243, 34.01, -19.07), (9.744, 34.01, -19.07), (5.243, 32.55, -19.07), (9.744, 32.55, -19.07)], [], [(0, 3, 2), (0, 1, 3), (2, 5, 4), (2, 3, 5), (4, 7, 6), (4, 5, 7), (6, 1, 0), (6, 7, 1), (13, 14, 15), (13, 12, 14), (1, 8, 9), (1, 7, 8), (7, 10, 8), (7, 5, 10), (5, 11, 10), (5, 3, 11), (3, 9, 11), (3, 1, 9), (9, 12, 13), (9, 8, 12), (8, 14, 12), (8, 10, 14), (10, 15, 14), (10, 11, 15), (11, 13, 15), (11, 9, 13), (16, 19, 18), (16, 17, 19), (18, 21, 20), (18, 19, 21), (20, 23, 22), (20, 21, 23), (22, 17, 16), (22, 23, 17), (17, 21, 19), (17, 23, 21)])
me_scene.polygons.foreach_set('use_smooth', [True] * 36)
_k = set([(0, 1), (0, 3), (1, 3), (1, 6), (1, 7), (2, 3), (2, 5), (3, 5), (4, 5), (4, 7), (5, 7), (6, 7), (8, 9), (8, 10), (8, 12), (9, 11), (9, 13), (10, 11), (10, 14), (11, 15), (12, 13), (12, 14), (13, 15), (14, 15), (16, 17), (16, 19), (17, 19), (17, 22), (17, 23), (18, 19), (18, 21), (19, 21), (20, 21), (20, 23), (21, 23), (22, 23)])
me_scene.attributes.new('sharp_edge', 'BOOLEAN', 'EDGE').data.foreach_set('value', [ (min(e.vertices), max(e.vertices)) in _k for e in me_scene.edges])
_uv = me_scene.uv_layers.new(name='UVSet0')
_uv.uv.foreach_set('vector', [0.9733, 0.9824, 0.9733, 0.9914, 0.9733, 0.9914, 0.9733, 0.9824, 0.9733, 0.9824, 0.9733, 0.9914, 0.9733, 0.9967, 0.9739, 0.9967, 0.9739, 0.9967, 0.9733, 0.9967, 0.9733, 0.9967, 0.9739, 0.9967, 0.9739, 0.9914, 0.9739, 0.9824, 0.9739, 0.9824, 0.9739, 0.9914, 0.9739, 0.9914, 0.9739, 0.9824, 0.9739, 0.9703, 0.9733, 0.9703, 0.9733, 0.9703, 0.9739, 0.9703, 0.9739, 0.9703, 0.9733, 0.9703, 0.9788, 0.9729, 0.9801, 0.9857, 0.9798, 0.9983, 0.9788, 0.9729, 0.9799, 0.9706, 0.9801, 0.9857, 0.9733, 0.9784, 0.9738, 0.9789, 0.9734, 0.9789, 0.9733, 0.9784, 0.9739, 0.9784, 0.9738, 0.9789, 0.9739, 0.9784, 0.9738, 0.987, 0.9738, 0.9789, 0.9739, 0.9784, 0.9739, 0.9874, 0.9738, 0.987, 0.9739, 0.9874, 0.9734, 0.987, 0.9738, 0.987, 0.9739, 0.9874, 0.9733, 0.9874, 0.9734, 0.987, 0.9733, 0.9874, 0.9734, 0.9789, 0.9734, 0.987, 0.9733, 0.9874, 0.9733, 0.9784, 0.9734, 0.9789, 0.9734, 0.9976, 0.9738, 0.9976, 0.9734, 0.9976, 0.9734, 0.9976, 0.9738, 0.9976, 0.9738, 0.9976, 0.9738, 0.983, 0.9738, 0.991, 0.9738, 0.9831, 0.9738, 0.983, 0.9738, 0.9911, 0.9738, 0.991, 0.9738, 0.9761, 0.9734, 0.9761, 0.9738, 0.9761, 0.9738, 0.9761, 0.9734, 0.9761, 0.9734, 0.9761, 0.9734, 0.9911, 0.9734, 0.9831, 0.9734, 0.991, 0.9734, 0.9911, 0.9734, 0.983, 0.9734, 0.9831, 0.9732, 0.9767, 0.9732, 0.9768, 0.9732, 0.9768, 0.9732, 0.9767, 0.9732, 0.9767, 0.9732, 0.9768, 0.9732, 0.9903, 0.9746, 0.9903, 0.9746, 0.9903, 0.9732, 0.9903, 0.9732, 0.9903, 0.9746, 0.9903, 0.9746, 0.9768, 0.9746, 0.9767, 0.9746, 0.9767, 0.9746, 0.9768, 0.9746, 0.9768, 0.9746, 0.9767, 0.9746, 0.9767, 0.9732, 0.9767, 0.9732, 0.9767, 0.9746, 0.9767, 0.9746, 0.9767, 0.9732, 0.9767, 0.9732, 0.9767, 0.9746, 0.9768, 0.9732, 0.9768, 0.9732, 0.9767, 0.9746, 0.9767, 0.9746, 0.9768])
me_scene.materials.append(mat_skill_board)
me_scene.use_remesh_fix_poles = True
me_scene.use_remesh_preserve_attributes = False
me_scene.update()
me_scene.normals_split_custom_set([tuple(v) for v in zip(*[iter([0.0, 0.0, 1.0, 0.0, 0.0, 1.0, 0.0, 0.0, 1.0, 0.0, 0.0, 1.0, 0.0, 0.0, 1.0, 0.0, 0.0, 1.0, 0.0, 1.0, 0.0, 0.0, 1.0, 0.0, 0.0, 1.0, 0.0, 0.0, 1.0, 0.0, 0.0, 1.0, 0.0, 0.0, 1.0, 0.0, 0.0, 0.0, -1.0, 0.0, 0.0, -1.0, 0.0, 0.0, -1.0, 0.0, 0.0, -1.0, 0.0, 0.0, -1.0, 0.0, 0.0, -1.0, 0.0, -1.0, 0.0, 0.0, -1.0, 0.0, 0.0, -1.0, 0.0, 0.0, -1.0, 0.0, 0.0, -1.0, 0.0, 0.0, -1.0, 0.0, 1.0, 0.0, 0.0, 1.0, 0.0, 0.0, 1.0, 0.0, 0.0, 1.0, 0.0, 0.0, 1.0, 0.0, 0.0, 1.0, 0.0, 0.0, 1.0, 9.546e-09, 0.0, 1.0, 2.138e-07, 0.0, 1.0, 0.0, 0.0, 1.0, 9.546e-09, 0.0, 1.0, 2.226e-07, 0.0, 1.0, 2.138e-07, 0.0, 1.0, 2.226e-07, 0.0, 1.0, 0.0, 0.0, 1.0, 2.138e-07, 0.0, 1.0, 2.226e-07, 0.0, 1.0, -9.546e-09, 0.0, 1.0, 0.0, 0.0, 1.0, -9.546e-09, 0.0, 1.0, -2.138e-07, 0.0, 1.0, 0.0, 0.0, 1.0, -9.546e-09, 0.0, 1.0, -2.226e-07, 0.0, 1.0, -2.138e-07, 0.0, 1.0, -2.226e-07, 0.0, 1.0, 0.0, 0.0, 1.0, -2.138e-07, 0.0, 1.0, -2.226e-07, 0.0, 1.0, 9.546e-09, 0.0, 1.0, 0.0, 0.0, 0.185, 0.9827, 0.0, 0.185, 0.9827, 0.0, 0.185, 0.9827, 0.0, 0.185, 0.9827, 0.0, 0.185, 0.9827, 0.0, 0.185, 0.9827, 0.0, 0.185, 0.0, 0.9827, 0.185, 0.0, 0.9827, 0.185, 0.0, 0.9827, 0.185, 0.0, 0.9827, 0.185, 0.0, 0.9827, 0.185, 0.0, 0.9827, 0.185, -0.9827, 0.0, 0.185, -0.9827, 0.0, 0.185, -0.9827, 0.0, 0.185, -0.9827, 0.0, 0.185, -0.9827, 0.0, 0.185, -0.9827, 0.0, 0.185, 0.0, -0.9827, 0.185, 0.0, -0.9827, 0.185, 0.0, -0.9827, 0.185, 0.0, -0.9827, 0.185, 0.0, -0.9827, 0.185, 0.0, -0.9827, 0.0, 0.0, 1.0, 0.0, 0.0, 1.0, 0.0, 0.0, 1.0, 0.0, 0.0, 1.0, 0.0, 0.0, 1.0, 0.0, 0.0, 1.0, 0.0, 1.0, 0.0, 0.0, 1.0, 0.0, 0.0, 1.0, 0.0, 0.0, 1.0, 0.0, 0.0, 1.0, 0.0, 0.0, 1.0, 0.0, 0.0, 0.0, -1.0, 0.0, 0.0, -1.0, 0.0, 0.0, -1.0, 0.0, 0.0, -1.0, 0.0, 0.0, -1.0, 0.0, 0.0, -1.0, 0.0, -1.0, 0.0, 0.0, -1.0, 0.0, 0.0, -1.0, 0.0, 0.0, -1.0, 0.0, 0.0, -1.0, 0.0, 0.0, -1.0, 0.0, 1.0, 0.0, 0.0, 1.0, 0.0, 0.0, 1.0, 0.0, 0.0, 1.0, 0.0, 0.0, 1.0, 0.0, 0.0, 1.0, 0.0, 0.0])] * 3)])

# ---- objects
ob_blueprint = bpy.data.objects.new('Blueprint', me_scene_002)
ob_board_legs = bpy.data.objects.new('Board_Legs', me_scene_007)
ob_skills_board = bpy.data.objects.new('Skills_Board', me_scene)

# ---- transforms, parenting, visibility, modifiers, constraints
ob_blueprint.parent = ob_skills_board
ob_blueprint.location = (3.351, 56.73, 0.105)
ob_blueprint.scale = (1.05, 1.05, 1.05)
ob_blueprint.color = (0.8, 0.8, 0.8, 1.0)
ob_board_legs.parent = ob_skills_board
ob_board_legs.location = (4.902, 19.18, 1.077e-13)
ob_board_legs.color = (0.8, 0.8, 0.8, 1.0)
ob_skills_board.location = (0.0, 0.0, 0.0)
ob_skills_board.rotation_euler = (1.571, 2.547e-08, 0.38)
ob_skills_board.scale = (0.06, 0.06, 0.057)
ob_skills_board.color = (0.8, 0.8, 0.8, 1.0)

# ---- collection membership
col_collection.objects.link(ob_blueprint)
col_collection.objects.link(ob_board_legs)
col_collection.objects.link(ob_skills_board)

# ---- scene / render settings (as saved in the file)
scene.frame_start = 1; scene.frame_end = 250; scene.frame_set(1)
scene.render.engine = 'BLENDER_EEVEE_NEXT'
scene.render.fps = 25
scene.cycles.sampling_pattern = 'TABULATED_SOBOL'
scene.cycles.use_light_tree = False
scene.view_settings.view_transform = 'Filmic'
bpy.context.view_layer.update()

# ---- added for rendering (the .blend has no active camera and no usable light): camera, sun
cam_auto = bpy.data.cameras.new('AutoCamera')
cam_auto.lens = 50.0
cam_auto.sensor_width = 36.0
cam_auto.clip_end = 1000.0
ob_auto_camera = bpy.data.objects.new('AutoCamera', cam_auto)
scene.collection.objects.link(ob_auto_camera)
ob_auto_camera.location = (5.19554, -6.12027, 6.52736)
ob_auto_camera.rotation_euler = (1.09748, -7.21219e-08, 0.694738)
scene.camera = ob_auto_camera
light_auto_sun = bpy.data.lights.new('AutoSun', 'SUN')
light_auto_sun.energy = 3.0
light_auto_sun.angle = 0.0523599
ob_auto_sun = bpy.data.objects.new('AutoSun', light_auto_sun)
scene.collection.objects.link(ob_auto_sun)
ob_auto_sun.rotation_euler = (0.872665, 0.174533, 0.523599)
bpy.context.view_layer.update()
